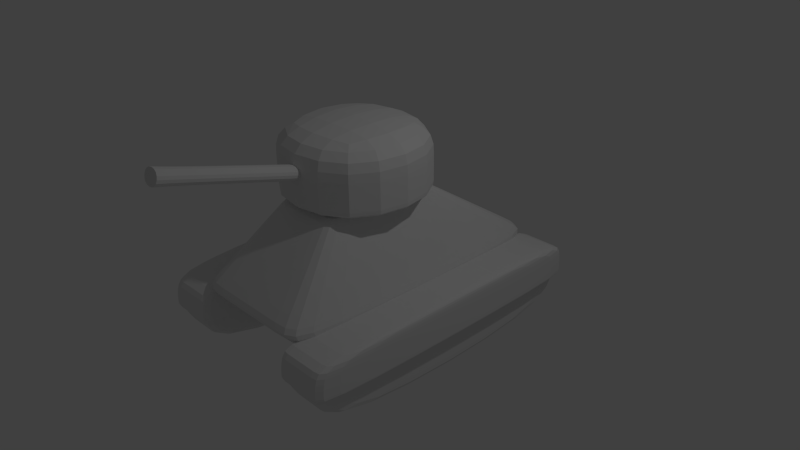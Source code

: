 # Source: blend.blend  (saved by Blender 2.74.0; exported with 4.5.12 LTS)
import bpy
from mathutils import Matrix  # noqa: F401  (used for matrix-valued properties, if any)

bpy.ops.wm.read_factory_settings(use_empty=True)
scene = bpy.context.scene
scene.name = 'Scene'

# ---- collections
col_collection_1 = bpy.data.collections.new('Collection 1'); scene.collection.children.link(col_collection_1)

# ---- world
world_world = bpy.data.worlds.new('World'); scene.world = world_world
world_world.color = (0.05088, 0.05088, 0.05088)
world_world.use_sun_shadow = False
world_world.sun_shadow_jitter_overblur = 0.0
world_world.cycles.sampling_method = 'MANUAL'
world_world.cycles.sample_map_resolution = 256

# ---- cameras
cam_camera = bpy.data.cameras.new('Camera')
cam_camera.clip_end = 100.0
cam_camera.lens = 35.0
cam_camera.sensor_width = 32.0
cam_camera.sensor_height = 18.0
cam_camera.ortho_scale = 7.314
cam_camera.dof.focus_distance = 0.0
cam_camera.dof.aperture_fstop = 128.0

# ---- lights
light_lamp = bpy.data.lights.new('Lamp', 'POINT')
light_lamp.transmission_factor = 0.0
light_lamp.cutoff_distance = 30.0
light_lamp.energy = 100.0
light_lamp.shadow_buffer_clip_start = 1.001
light_lamp.shadow_soft_size = 0.1
light_lamp.shadow_maximum_resolution = 0.006
light_lamp.use_absolute_resolution = True
light_lamp.cycles.use_multiple_importance_sampling = False

# ---- meshes
me_cube_001 = bpy.data.meshes.new('Cube.001')
me_cube_001.from_pydata([(0.5, 0.5, 1.0), (1.0, 1.0, -1.0), (0.5, -1.0, 1.0), (1.0, -1.0, -1.0), (1.0, -2.0, 0.0), (1.0, 2.0, 0.0), (0.5, 0.5, 1.0), (0.5, -1.0, 1.0), (1.0, -2.0, 0.0), (1.0, 2.0, -5.96e-08), (0.7389, 2.0, 0.0), (0.7389, 1.0, -1.0), (0.3695, -1.0, 1.0), (0.3695, 0.5, 1.0), (0.7389, -2.0, 0.0), (0.7389, -1.0, -1.0), (0.3695, -1.0, 1.0), (0.3695, 0.5, 1.0), (0.7389, -2.0, 0.0), (0.7389, 2.0, -4.404e-08), (1.0, 1.232, -0.7682), (1.0, -1.232, -0.7682), (0.7389, 1.232, -0.7682), (0.7389, -1.232, -0.7682), (0.7484, -2.096, -0.4962), (0.7484, -1.902, 0.003842), (0.8194, 2.117, -0.4962), (0.8194, 1.923, 0.003842), (1.504, -2.096, -0.4962), (1.504, -1.902, 0.003842), (1.504, 2.117, -0.4962), (1.504, 1.923, 0.003842), (0.7484, -2.096, -0.4962), (0.8194, 2.117, -0.4962), (1.504, 2.117, -0.4962), (1.504, -2.096, -0.4962), (0.7484, -2.096, -0.1688), (0.8194, 2.117, -0.1688), (1.504, 2.117, -0.1688), (1.504, -2.096, -0.1688), (0.7484, 1.923, 0.003842), (0.7484, 2.117, -0.4962), (0.7484, -1.902, 0.003842), (0.7484, -2.096, -0.4962), (0.7484, -2.096, -0.4962), (0.7484, 2.117, -0.4962), (0.7484, 2.117, -0.1688), (0.7484, -2.096, -0.1688), (1.0, -1.253, 0.991), (1.0, -1.253, 1.991), (1.0, 0.7468, 0.991), (1.0, 0.7468, 1.991), (1.0, 0.7468, 1.067), (1.0, -1.253, 1.067), (1.0, 0.7468, 1.431), (1.0, -1.253, 1.431), (0.1139, -2.861, 1.862), (0.1139, -2.818, 2.021), (0.125, -1.099, 1.363), (0.125, -1.047, 1.556), (0.1382, -2.884, 2.08), (0.1382, -2.947, 1.846), (0.125, -2.833, 1.837), (0.125, -2.781, 2.029), (0.125, -1.164, 1.381), (0.125, -1.112, 1.574), (0.7996, -2.028, -1.016), (0.7996, -2.028, -0.1855), (0.7996, 2.028, -1.016), (0.7996, 2.028, -0.1855), (1.374, -2.028, -1.016), (1.374, -2.028, -0.1855), (1.374, 2.028, -1.016), (1.374, 2.028, -0.1855), (0.7996, -2.028, -0.3975), (0.7996, 2.028, -0.3975), (1.374, 2.028, -0.3975), (1.374, -2.028, -0.3975), (1.374, 2.028, -0.1855), (1.374, 2.028, -1.016), (1.374, -2.028, -0.1855), (1.374, -2.028, -1.016), (1.374, -2.028, -0.3975), (1.374, 2.028, -0.3975), (0.7996, 2.028, -1.016), (0.7996, -2.028, -0.1855), (0.7996, 2.028, -0.3975), (0.7996, 2.028, -0.1855), (0.7996, -2.028, -1.016), (0.7996, -2.028, -0.3975), (1.4, 1.923, 0.003842), (1.4, -2.096, -0.4962), (1.4, -2.096, -0.4962), (1.4, -2.096, -0.1688), (1.4, 2.117, -0.4962), (1.4, -1.902, 0.003842), (1.4, 2.117, -0.4962), (1.4, 2.117, -0.1688), (-0.5, 0.5, 1.0), (-1.0, 1.0, -1.0), (-0.5, -1.0, 1.0), (-1.0, -1.0, -1.0), (-1.0, -2.0, 0.0), (-1.0, 2.0, 0.0), (-0.5, 0.5, 1.0), (-0.5, -1.0, 1.0), (-1.0, -2.0, 0.0), (-1.0, 2.0, -5.96e-08), (-0.7389, 2.0, 0.0), (-0.7389, 1.0, -1.0), (-0.3695, -1.0, 1.0), (-0.3695, 0.5, 1.0), (-0.7389, -2.0, 0.0), (-0.7389, -1.0, -1.0), (-0.3695, -1.0, 1.0), (-0.3695, 0.5, 1.0), (-0.7389, -2.0, 0.0), (-0.7389, 2.0, -4.404e-08), (-1.0, 1.232, -0.7682), (-1.0, -1.232, -0.7682), (-0.7389, 1.232, -0.7682), (-0.7389, -1.232, -0.7682), (-0.7484, -2.096, -0.4962), (-0.7484, -1.902, 0.003842), (-0.8194, 2.117, -0.4962), (-0.8194, 1.923, 0.003842), (-1.504, -2.096, -0.4962), (-1.504, -1.902, 0.003842), (-1.504, 2.117, -0.4962), (-1.504, 1.923, 0.003842), (-0.7484, -2.096, -0.4962), (-0.8194, 2.117, -0.4962), (-1.504, 2.117, -0.4962), (-1.504, -2.096, -0.4962), (-0.7484, -2.096, -0.1688), (-0.8194, 2.117, -0.1688), (-1.504, 2.117, -0.1688), (-1.504, -2.096, -0.1688), (-0.7484, 1.923, 0.003842), (-0.7484, 2.117, -0.4962), (-0.7484, -1.902, 0.003842), (-0.7484, -2.096, -0.4962), (-0.7484, -2.096, -0.4962), (-0.7484, 2.117, -0.4962), (-0.7484, 2.117, -0.1688), (-0.7484, -2.096, -0.1688), (-1.0, -1.253, 0.991), (-1.0, -1.253, 1.991), (-1.0, 0.7468, 0.991), (-1.0, 0.7468, 1.991), (-1.0, 0.7468, 1.067), (-1.0, -1.253, 1.067), (-1.0, 0.7468, 1.431), (-1.0, -1.253, 1.431), (-0.1139, -2.861, 1.862), (-0.1139, -2.818, 2.021), (-0.125, -1.099, 1.363), (-0.125, -1.047, 1.556), (-0.1382, -2.884, 2.08), (-0.1382, -2.947, 1.846), (-0.125, -2.833, 1.837), (-0.125, -2.781, 2.029), (-0.125, -1.164, 1.381), (-0.125, -1.112, 1.574), (-0.7996, -2.028, -1.016), (-0.7996, -2.028, -0.1855), (-0.7996, 2.028, -1.016), (-0.7996, 2.028, -0.1855), (-1.374, -2.028, -1.016), (-1.374, -2.028, -0.1855), (-1.374, 2.028, -1.016), (-1.374, 2.028, -0.1855), (-0.7996, -2.028, -0.3975), (-0.7996, 2.028, -0.3975), (-1.374, 2.028, -0.3975), (-1.374, -2.028, -0.3975), (-1.374, 2.028, -0.1855), (-1.374, 2.028, -1.016), (-1.374, -2.028, -0.1855), (-1.374, -2.028, -1.016), (-1.374, -2.028, -0.3975), (-1.374, 2.028, -0.3975), (-0.7996, 2.028, -1.016), (-0.7996, -2.028, -0.1855), (-0.7996, 2.028, -0.3975), (-0.7996, 2.028, -0.1855), (-0.7996, -2.028, -1.016), (-0.7996, -2.028, -0.3975), (-1.4, 1.923, 0.003842), (-1.4, -2.096, -0.4962), (-1.4, -2.096, -0.4962), (-1.4, -2.096, -0.1688), (-1.4, 2.117, -0.4962), (-1.4, -1.902, 0.003842), (-1.4, 2.117, -0.4962), (-1.4, 2.117, -0.1688)], [], [(16, 114, 110, 12), (9, 8, 4, 5), (19, 9, 5, 10), (10, 108, 117, 19), (22, 20, 1, 11), (15, 11, 1, 3), (20, 21, 3, 1), (121, 113, 15, 23), (111, 115, 17, 13), (2, 0, 6, 7), (12, 2, 7, 16), (19, 117, 111, 13), (13, 0, 9, 19), (0, 2, 8, 9), (22, 120, 108, 10), (2, 12, 18, 8), (110, 116, 18, 12), (7, 6, 17, 16), (8, 18, 14, 4), (114, 16, 17, 115), (116, 112, 14, 18), (21, 23, 15, 3), (15, 113, 109, 11), (0, 13, 17, 6), (4, 14, 23, 21), (112, 121, 23, 14), (5, 4, 21, 20), (10, 5, 20, 22), (147, 153, 55, 49), (32, 33, 26, 24), (96, 34, 30, 94), (34, 35, 28, 30), (44, 32, 24, 43), (91, 94, 30, 28), (42, 40, 27, 25), (47, 36, 32, 44), (38, 39, 35, 34), (97, 38, 34, 96), (36, 37, 33, 32), (25, 27, 37, 36), (90, 31, 38, 97), (31, 29, 39, 38), (42, 25, 36, 47), (95, 42, 47, 93), (27, 40, 46, 37), (37, 46, 45, 33), (93, 47, 44, 92), (95, 90, 40, 42), (24, 26, 41, 43), (92, 44, 43, 91), (33, 45, 41, 26), (155, 57, 60, 158), (52, 53, 48, 50), (151, 146, 48, 53), (54, 55, 53, 52), (153, 151, 53, 55), (56, 154, 159, 61), (52, 150, 152, 54), (51, 49, 55, 54), (155, 154, 56, 57), (60, 57, 56, 61), (54, 152, 149, 51), (64, 162, 156, 58), (147, 49, 51, 149), (48, 146, 148, 50), (50, 148, 150, 52), (58, 156, 157, 59), (158, 60, 63, 161), (63, 60, 61, 62), (65, 63, 62, 64), (61, 159, 160, 62), (161, 63, 65, 163), (59, 65, 64, 58), (62, 160, 162, 64), (163, 65, 59, 157), (74, 75, 68, 66), (83, 76, 72, 79), (76, 77, 70, 72), (89, 74, 66, 88), (81, 79, 72, 70), (85, 87, 69, 67), (85, 67, 74, 89), (73, 71, 77, 76), (78, 73, 76, 83), (67, 69, 75, 74), (87, 78, 83, 86), (71, 80, 82, 77), (71, 73, 78, 80), (88, 84, 79, 81), (77, 82, 81, 70), (86, 83, 79, 84), (75, 86, 84, 68), (66, 68, 84, 88), (69, 87, 86, 75), (80, 85, 89, 82), (80, 78, 87, 85), (82, 89, 88, 81), (35, 92, 91, 28), (29, 31, 90, 95), (39, 93, 92, 35), (29, 95, 93, 39), (40, 90, 97, 46), (46, 97, 96, 45), (43, 41, 94, 91), (45, 96, 94, 41), (107, 103, 102, 106), (117, 108, 103, 107), (120, 109, 99, 118), (113, 101, 99, 109), (118, 99, 101, 119), (100, 105, 104, 98), (110, 114, 105, 100), (111, 117, 107, 98), (98, 107, 106, 100), (100, 106, 116, 110), (105, 114, 115, 104), (106, 102, 112, 116), (119, 101, 113, 121), (98, 104, 115, 111), (102, 119, 121, 112), (103, 118, 119, 102), (108, 120, 118, 103), (130, 122, 124, 131), (194, 192, 128, 132), (132, 128, 126, 133), (142, 141, 122, 130), (189, 126, 128, 192), (140, 123, 125, 138), (145, 142, 130, 134), (136, 132, 133, 137), (195, 194, 132, 136), (134, 130, 131, 135), (123, 134, 135, 125), (188, 195, 136, 129), (129, 136, 137, 127), (140, 145, 134, 123), (193, 191, 145, 140), (125, 135, 144, 138), (135, 131, 143, 144), (191, 190, 142, 145), (193, 140, 138, 188), (122, 141, 139, 124), (190, 189, 141, 142), (131, 124, 139, 143), (150, 148, 146, 151), (152, 150, 151, 153), (149, 152, 153, 147), (158, 159, 154, 155), (161, 160, 159, 158), (163, 162, 160, 161), (157, 156, 162, 163), (172, 164, 166, 173), (181, 177, 170, 174), (174, 170, 168, 175), (187, 186, 164, 172), (179, 168, 170, 177), (183, 165, 167, 185), (183, 187, 172, 165), (171, 174, 175, 169), (176, 181, 174, 171), (165, 172, 173, 167), (185, 184, 181, 176), (169, 175, 180, 178), (169, 178, 176, 171), (186, 179, 177, 182), (175, 168, 179, 180), (184, 182, 177, 181), (173, 166, 182, 184), (164, 186, 182, 166), (167, 173, 184, 185), (178, 180, 187, 183), (178, 183, 185, 176), (180, 179, 186, 187), (133, 126, 189, 190), (127, 193, 188, 129), (137, 133, 190, 191), (127, 137, 191, 193), (138, 144, 195, 188), (144, 143, 194, 195), (141, 189, 192, 139), (143, 139, 192, 194), (11, 109, 120, 22)])
me_cube_001.use_remesh_preserve_volume = False
me_cube_001.use_remesh_preserve_attributes = False
me_cube_001.use_mirror_vertex_groups = False
me_cube_001.update()

# ---- objects
ob_cube = bpy.data.objects.new('Cube', me_cube_001)
ob_lamp = bpy.data.objects.new('Lamp', light_lamp)
ob_camera = bpy.data.objects.new('Camera', cam_camera)

# ---- transforms, parenting, visibility, modifiers, constraints
ob_cube.location = (0.0, 0.0, 0.0)
ob_cube.lineart.crease_threshold = 0.0
_m = ob_cube.modifiers.new('Subsurf', 'SUBSURF')
_m.uv_smooth = 'PRESERVE_CORNERS'
_m.quality = 2
_m.levels = 2
_m.show_only_control_edges = False
ob_lamp.location = (4.076, 1.005, 5.904)
ob_lamp.rotation_euler = (0.6503, 0.05522, 1.866)
ob_lamp.lock_rotations_4d = False
ob_lamp.empty_display_type = 'ARROWS'
ob_lamp.color = (0.0, 0.0, 0.0, 0.0)
ob_lamp.lineart.crease_threshold = 0.0
ob_camera.location = (7.481, -6.508, 5.344)
ob_camera.rotation_euler = (1.109, 0.01082, 0.8149)
ob_camera.lock_rotations_4d = False
ob_camera.empty_display_type = 'ARROWS'
ob_camera.color = (0.0, 0.0, 0.0, 0.0)
ob_camera.display_type = 'WIRE'
ob_camera.lineart.crease_threshold = 0.0

# ---- collection membership
col_collection_1.objects.link(ob_cube)
col_collection_1.objects.link(ob_lamp)
col_collection_1.objects.link(ob_camera)

# ---- scene / render settings (as saved in the file)
scene.camera = ob_camera
scene.frame_start = 1; scene.frame_end = 250; scene.frame_set(1)
scene.render.engine = 'BLENDER_EEVEE_NEXT'
scene.render.resolution_percentage = 50
scene.render.dither_intensity = 0.0
scene.cycles.use_denoising = False
scene.cycles.samples = 10
scene.cycles.sampling_pattern = 'TABULATED_SOBOL'
scene.cycles.light_sampling_threshold = 0.0
scene.cycles.use_adaptive_sampling = False
scene.cycles.use_light_tree = False
scene.cycles.blur_glossy = 0.0
scene.cycles.pixel_filter_type = 'GAUSSIAN'
scene.cycles.sample_clamp_indirect = 0.0
scene.view_settings.view_transform = 'Standard'
bpy.context.view_layer.update()
